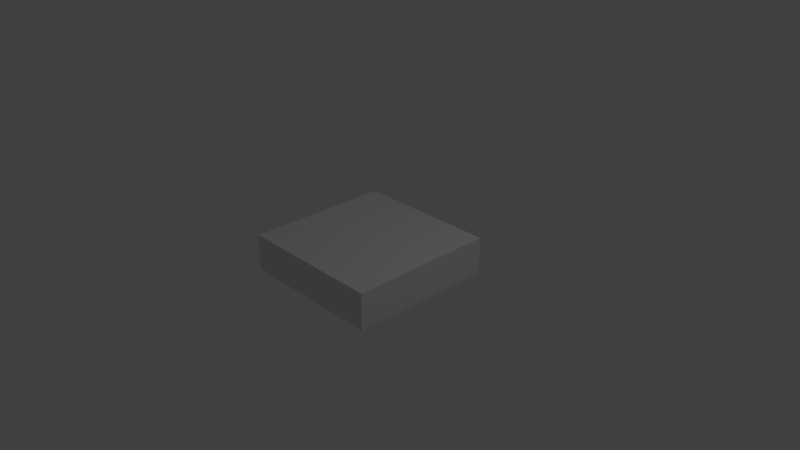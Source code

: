 # Source: RoadBase2.blend  (saved by Blender 2.79.0; exported with 4.5.12 LTS)
import bpy
from mathutils import Matrix  # noqa: F401  (used for matrix-valued properties, if any)

bpy.ops.wm.read_factory_settings(use_empty=True)
scene = bpy.context.scene
scene.name = 'Scene'

# ---- collections
col_collection_1 = bpy.data.collections.new('Collection 1'); scene.collection.children.link(col_collection_1)

# ---- materials (node trees are filled in below, after node groups)
mat_material = bpy.data.materials.new('Material')
mat_material.alpha_threshold = 0.0
mat_material.use_transparent_shadow = False
mat_material.roughness = 0.5
mat_material.line_color = (0.0, 0.0, 0.0, 1.0)

# ---- material node trees

# ---- world
world_world = bpy.data.worlds.new('World'); scene.world = world_world
world_world.color = (0.05088, 0.05088, 0.05088)
world_world.use_sun_shadow = False
world_world.sun_shadow_jitter_overblur = 0.0
world_world.cycles.sampling_method = 'MANUAL'

# ---- cameras
cam_camera = bpy.data.cameras.new('Camera')
cam_camera.clip_end = 100.0
cam_camera.lens = 35.0
cam_camera.sensor_width = 32.0
cam_camera.sensor_height = 18.0
cam_camera.ortho_scale = 7.314
cam_camera.dof.focus_distance = 0.0
cam_camera.dof.aperture_fstop = 128.0

# ---- lights
light_lamp = bpy.data.lights.new('Lamp', 'POINT')
light_lamp.transmission_factor = 0.0
light_lamp.cutoff_distance = 30.0
light_lamp.energy = 100.0
light_lamp.shadow_buffer_clip_start = 1.001
light_lamp.shadow_soft_size = 0.1
light_lamp.shadow_maximum_resolution = 0.006
light_lamp.use_absolute_resolution = True

# ---- meshes
me_cube = bpy.data.meshes.new('Cube')
me_cube.from_pydata([(1.0, 1.0, -0.25), (1.0, -1.0, -0.25), (-1.0, -1.0, -0.25), (-1.0, 1.0, -0.25), (1.0, 1.0, 0.25), (1.0, -1.0, 0.25), (-1.0, -1.0, 0.25), (-1.0, 1.0, 0.25), (1.0, -3.576e-07, 0.25), (2.384e-07, 1.0, 0.25), (-2.98e-07, -1.0, 0.25), (-1.0, 2.384e-07, 0.25), (-2.98e-08, -5.96e-08, 0.25), (1.0, -0.5, 0.25), (-0.5, 1.0, 0.25), (-0.5, -1.0, 0.25), (-1.0, 0.5, 0.25), (1.0, 0.5, 0.25), (0.5, 1.0, 0.25), (0.5, -1.0, 0.25), (-1.0, -0.5, 0.25), (-1.639e-07, -0.5, 0.25), (1.043e-07, 0.5, 0.25), (0.5, -2.086e-07, 0.25), (-0.5, 8.941e-08, 0.25), (-0.5, 0.5, 0.25), (0.5, 0.5, 0.25), (0.5, -0.5, 0.25), (-0.5, -0.5, 0.25), (1.0, 0.25, 0.25), (0.25, 1.0, 0.25), (0.25, -1.0, 0.25), (-1.0, -0.25, 0.25), (-2.31e-07, -0.75, 0.25), (3.725e-08, 0.25, 0.25), (0.75, -2.831e-07, 0.25), (-0.25, 1.49e-08, 0.25), (1.0, -0.25, 0.25), (-0.25, 1.0, 0.25), (-0.25, -1.0, 0.25), (-1.0, 0.25, 0.25), (-9.686e-08, -0.25, 0.25), (1.714e-07, 0.75, 0.25), (0.25, -1.341e-07, 0.25), (-0.75, 1.639e-07, 0.25), (-0.5, 0.25, 0.25), (-0.5, 0.75, 0.25), (-0.25, 0.5, 0.25), (-0.75, 0.5, 0.25), (0.5, 0.25, 0.25), (0.5, 0.75, 0.25), (0.75, 0.5, 0.25), (0.25, 0.5, 0.25), (0.5, -0.75, 0.25), (0.5, -0.25, 0.25), (0.75, -0.5, 0.25), (0.25, -0.5, 0.25), (-0.5, -0.75, 0.25), (-0.5, -0.25, 0.25), (-0.25, -0.5, 0.25), (-0.75, -0.5, 0.25), (-0.75, -0.25, 0.25), (-0.25, -0.25, 0.25), (-0.25, -0.75, 0.25), (0.25, -0.25, 0.25), (0.75, -0.25, 0.25), (0.25, 0.75, 0.25), (0.75, 0.25, 0.25), (-0.25, 0.75, 0.25), (-0.25, 0.25, 0.25), (-0.75, 0.25, 0.25), (0.25, 0.25, 0.25), (0.25, -0.75, 0.25), (1.0, -0.375, 0.25), (-0.375, 1.0, 0.25), (-0.375, -1.0, 0.25), (-1.0, 0.375, 0.25), (-0.5, 0.625, 0.25), (-0.625, 0.5, 0.25), (0.5, 0.625, 0.25), (0.875, 0.5, 0.25), (0.375, 0.5, 0.25), (0.5, -0.875, 0.25), (0.5, -0.375, 0.25), (0.875, -0.5, 0.25), (0.375, -0.5, 0.25), (-0.5, -0.875, 0.25), (-0.5, -0.375, 0.25), (-0.625, -0.5, 0.25), (1.0, 0.375, 0.25), (0.375, 1.0, 0.25), (0.375, -1.0, 0.25), (-1.0, -0.375, 0.25), (-0.5, 0.375, 0.25), (-0.5, 0.875, 0.25), (-0.375, 0.5, 0.25), (-0.875, 0.5, 0.25), (0.5, 0.375, 0.25), (0.5, 0.875, 0.25), (0.625, 0.5, 0.25), (0.5, -0.625, 0.25), (0.625, -0.5, 0.25), (-0.5, -0.625, 0.25), (-0.375, -0.5, 0.25), (-0.875, -0.5, 0.25), (-0.75, -0.375, 0.25), (-0.625, -0.25, 0.25), (-0.875, -0.25, 0.25), (-0.25, -0.875, 0.25), (-0.25, -0.625, 0.25), (-0.375, -0.75, 0.25), (0.75, -0.375, 0.25), (0.875, -0.25, 0.25), (0.625, -0.25, 0.25), (0.25, 0.625, 0.25), (0.25, 0.875, 0.25), (0.375, 0.75, 0.25), (0.75, 0.375, 0.25), (0.875, 0.25, 0.25), (0.625, 0.25, 0.25), (-0.25, 0.625, 0.25), (-0.25, 0.875, 0.25), (-0.375, 0.75, 0.25), (-0.75, 0.375, 0.25), (-0.625, 0.25, 0.25), (-0.875, 0.25, 0.25), (0.25, -0.875, 0.25), (0.25, -0.625, 0.25), (0.375, -0.75, 0.25), (0.375, -0.625, 0.25), (0.375, -0.875, 0.25), (-0.875, 0.375, 0.25), (-0.625, 0.375, 0.25), (-0.375, 0.875, 0.25), (0.625, 0.375, 0.25), (0.875, 0.375, 0.25), (0.375, 0.875, 0.25), (0.375, 0.625, 0.25), (0.875, -0.375, 0.25), (-0.375, -0.625, 0.25), (-0.625, -0.375, 0.25), (-0.875, -0.375, 0.25), (-0.375, -0.875, 0.25), (0.625, -0.375, 0.25), (-0.375, 0.625, 0.25)], [], [(0, 1, 2, 3), (104, 20, 6, 15, 86), (73, 89, 29, 8, 37), (75, 91, 31, 10, 39), (76, 92, 32, 11, 40), (90, 74, 38, 9, 30), (72, 33, 10, 31, 126), (71, 34, 12, 43), (70, 125, 40, 11, 44), (69, 45, 24, 36), (144, 77, 25, 95), (77, 78, 25), (67, 119, 49, 23, 35), (99, 79, 26), (66, 42, 22, 52, 114), (101, 27, 100), (143, 83, 27, 101), (64, 41, 21, 56), (142, 86, 15, 75), (103, 87, 28), (141, 92, 20, 104), (140, 105, 60, 88), (24, 44, 61, 106, 58), (44, 11, 32, 107, 61), (41, 62, 59, 21), (12, 36, 62, 41), (36, 24, 58, 62), (33, 63, 108, 39, 10), (21, 59, 109, 63, 33), (139, 102, 57, 110), (83, 85, 27), (23, 43, 64, 54), (43, 12, 41, 64), (138, 111, 55, 84), (8, 35, 65, 112, 37), (35, 23, 54, 113, 65), (84, 55, 53, 82), (137, 114, 52, 81), (136, 115, 66, 116), (30, 9, 42, 66, 115), (80, 98, 50, 51), (29, 118, 67, 35, 8), (135, 117, 67, 118), (134, 97, 49, 119), (94, 96, 48, 46), (42, 68, 120, 47, 22), (9, 38, 121, 68, 42), (133, 94, 46, 122), (34, 69, 36, 12), (22, 47, 69, 34), (95, 25, 93), (45, 124, 70, 44, 24), (132, 123, 70, 124), (131, 76, 40, 125), (49, 71, 43, 23), (81, 52, 71, 49, 97), (52, 22, 34, 71), (130, 126, 31, 91), (129, 127, 72, 128), (56, 21, 33, 72, 127), (88, 60, 57, 102), (28, 88, 102), (100, 129, 128, 53), (27, 85, 129, 100), (85, 56, 127, 129), (82, 130, 91, 19), (53, 128, 130, 82), (128, 72, 126, 130), (26, 81, 97), (123, 131, 125, 70), (48, 96, 131, 123), (96, 16, 76, 131), (93, 132, 124, 45), (25, 78, 132, 93), (78, 48, 123, 132), (47, 95, 93, 45, 69), (121, 133, 122, 68), (38, 74, 133, 121), (74, 14, 94, 133), (14, 7, 16, 96, 94), (117, 134, 119, 67), (51, 99, 134, 117), (99, 26, 97, 134), (89, 135, 118, 29), (17, 80, 135, 89), (80, 51, 117, 135), (4, 18, 98, 80, 17), (98, 136, 116, 50), (18, 90, 136, 98), (90, 30, 115, 136), (79, 137, 81, 26), (50, 116, 137, 79), (116, 66, 114, 137), (13, 84, 82, 19, 5), (73, 138, 84, 13), (37, 112, 138, 73), (112, 65, 111, 138), (54, 64, 56, 85, 83), (109, 139, 110, 63), (59, 103, 139, 109), (103, 28, 102, 139), (87, 140, 88, 28), (58, 106, 140, 87), (106, 61, 105, 140), (105, 141, 104, 60), (61, 107, 141, 105), (107, 32, 92, 141), (62, 58, 87, 103, 59), (108, 142, 75, 39), (63, 110, 142, 108), (110, 57, 86, 142), (111, 143, 101, 55), (65, 113, 143, 111), (113, 54, 83, 143), (55, 101, 100, 53), (51, 50, 79, 99), (46, 48, 78, 77), (120, 144, 95, 47), (68, 122, 144, 120), (122, 46, 77, 144), (4, 0, 3, 7, 14, 74, 90, 18), (2, 6, 20, 92, 76, 16, 7, 3), (1, 5, 19, 91, 75, 15, 6, 2), (0, 4, 17, 89, 73, 13, 5, 1), (60, 104, 86, 57)])
me_cube.materials.append(mat_material)
me_cube.use_remesh_preserve_volume = False
me_cube.use_remesh_preserve_attributes = False
me_cube.use_mirror_vertex_groups = False
me_cube.update()

# ---- objects
ob_cube = bpy.data.objects.new('Cube', me_cube)
ob_lamp = bpy.data.objects.new('Lamp', light_lamp)
ob_camera = bpy.data.objects.new('Camera', cam_camera)

# ---- transforms, parenting, visibility, modifiers, constraints
ob_cube.location = (0.0, 0.0, 0.0)
ob_cube.lock_rotations_4d = False
ob_cube.empty_display_type = 'ARROWS'
ob_cube.lineart.crease_threshold = 0.0
ob_lamp.location = (4.076, 1.005, 5.904)
ob_lamp.rotation_euler = (0.6503, 0.05522, 1.866)
ob_lamp.lock_rotations_4d = False
ob_lamp.empty_display_type = 'ARROWS'
ob_lamp.color = (0.0, 0.0, 0.0, 0.0)
ob_lamp.lineart.crease_threshold = 0.0
ob_camera.location = (7.481, -6.508, 5.344)
ob_camera.rotation_euler = (1.109, 0.0, 0.8149)
ob_camera.lock_rotations_4d = False
ob_camera.empty_display_type = 'ARROWS'
ob_camera.color = (0.0, 0.0, 0.0, 0.0)
ob_camera.display_type = 'WIRE'
ob_camera.lineart.crease_threshold = 0.0

# ---- collection membership
col_collection_1.objects.link(ob_cube)
col_collection_1.objects.link(ob_lamp)
col_collection_1.objects.link(ob_camera)

# ---- scene / render settings (as saved in the file)
scene.camera = ob_camera
scene.frame_start = 1; scene.frame_end = 250; scene.frame_set(68)
scene.render.engine = 'BLENDER_EEVEE_NEXT'
scene.render.resolution_percentage = 50
scene.render.dither_intensity = 0.0
scene.cycles.use_denoising = False
scene.cycles.samples = 128
scene.cycles.sampling_pattern = 'TABULATED_SOBOL'
scene.cycles.use_adaptive_sampling = False
scene.cycles.use_light_tree = False
scene.cycles.blur_glossy = 0.0
scene.cycles.sample_clamp_indirect = 0.0
scene.view_settings.view_transform = 'Standard'
bpy.context.view_layer.update()
